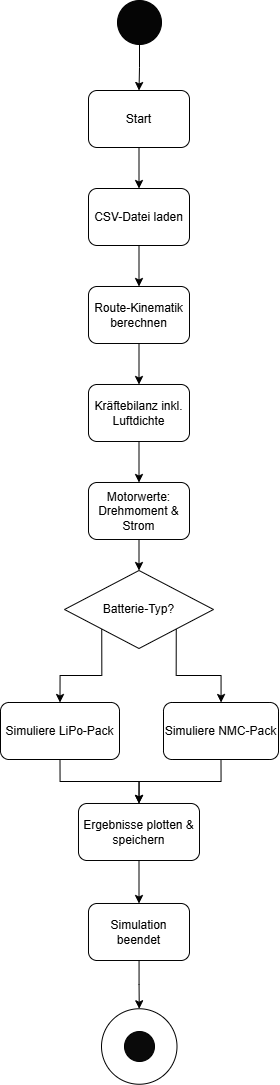

The diagram above was exported from draw.io. Its source (the exported page's mxGraphModel, read from the mxfile embedded in the PNG):
<mxGraphModel dx="1562" dy="911" grid="0" gridSize="10" guides="1" tooltips="1" connect="1" arrows="1" fold="1" page="1" pageScale="1" pageWidth="827" pageHeight="1169" math="0" shadow="0">
  <root>
    <mxCell id="0" />
    <mxCell id="1" parent="0" />
    <mxCell id="1kNHou4gFSiZs4P8l3u4-1" parent="1" style="rounded=1;whiteSpace=wrap;html=1;" value="Start" vertex="1">
      <mxGeometry height="57" width="101" x="363" y="125" as="geometry" />
    </mxCell>
    <mxCell id="Rme_Djn0oyn3tm_t7_PW-15" edge="1" parent="1" source="1kNHou4gFSiZs4P8l3u4-3" style="edgeStyle=orthogonalEdgeStyle;rounded=0;orthogonalLoop=1;jettySize=auto;html=1;exitX=0.5;exitY=1;exitDx=0;exitDy=0;entryX=0.5;entryY=0;entryDx=0;entryDy=0;" target="1kNHou4gFSiZs4P8l3u4-1">
      <mxGeometry relative="1" as="geometry" />
    </mxCell>
    <mxCell id="1kNHou4gFSiZs4P8l3u4-3" parent="1" style="ellipse;whiteSpace=wrap;html=1;aspect=fixed;fillColor=#050505;" value="" vertex="1">
      <mxGeometry height="44" width="44" x="392" y="35" as="geometry" />
    </mxCell>
    <mxCell id="Rme_Djn0oyn3tm_t7_PW-4" edge="1" parent="1" source="1kNHou4gFSiZs4P8l3u4-6" style="edgeStyle=orthogonalEdgeStyle;rounded=0;orthogonalLoop=1;jettySize=auto;html=1;exitX=0.5;exitY=1;exitDx=0;exitDy=0;entryX=0.5;entryY=0;entryDx=0;entryDy=0;" target="1kNHou4gFSiZs4P8l3u4-7">
      <mxGeometry relative="1" as="geometry" />
    </mxCell>
    <mxCell id="1kNHou4gFSiZs4P8l3u4-6" parent="1" style="rounded=1;whiteSpace=wrap;html=1;" value="CSV-Datei laden" vertex="1">
      <mxGeometry height="57" width="101" x="363" y="223" as="geometry" />
    </mxCell>
    <mxCell id="Rme_Djn0oyn3tm_t7_PW-5" edge="1" parent="1" source="1kNHou4gFSiZs4P8l3u4-7" style="edgeStyle=orthogonalEdgeStyle;rounded=0;orthogonalLoop=1;jettySize=auto;html=1;exitX=0.5;exitY=1;exitDx=0;exitDy=0;entryX=0.5;entryY=0;entryDx=0;entryDy=0;" target="1kNHou4gFSiZs4P8l3u4-8">
      <mxGeometry relative="1" as="geometry" />
    </mxCell>
    <mxCell id="1kNHou4gFSiZs4P8l3u4-7" parent="1" style="rounded=1;whiteSpace=wrap;html=1;" value="Route-Kinematik berechnen" vertex="1">
      <mxGeometry height="57" width="101" x="363" y="321" as="geometry" />
    </mxCell>
    <mxCell id="Rme_Djn0oyn3tm_t7_PW-6" edge="1" parent="1" source="1kNHou4gFSiZs4P8l3u4-8" style="edgeStyle=orthogonalEdgeStyle;rounded=0;orthogonalLoop=1;jettySize=auto;html=1;entryX=0.5;entryY=0;entryDx=0;entryDy=0;" target="1kNHou4gFSiZs4P8l3u4-9">
      <mxGeometry relative="1" as="geometry" />
    </mxCell>
    <mxCell id="1kNHou4gFSiZs4P8l3u4-8" parent="1" style="rounded=1;whiteSpace=wrap;html=1;" value="Kräftebilanz inkl. Luftdichte" vertex="1">
      <mxGeometry height="57" width="101" x="363" y="419" as="geometry" />
    </mxCell>
    <mxCell id="Rme_Djn0oyn3tm_t7_PW-7" edge="1" parent="1" source="1kNHou4gFSiZs4P8l3u4-9" style="edgeStyle=orthogonalEdgeStyle;rounded=0;orthogonalLoop=1;jettySize=auto;html=1;exitX=0.5;exitY=1;exitDx=0;exitDy=0;entryX=0.5;entryY=0;entryDx=0;entryDy=0;" target="1kNHou4gFSiZs4P8l3u4-10">
      <mxGeometry relative="1" as="geometry" />
    </mxCell>
    <mxCell id="1kNHou4gFSiZs4P8l3u4-9" parent="1" style="rounded=1;whiteSpace=wrap;html=1;" value="Motorwerte: Drehmoment &amp;amp; Strom" vertex="1">
      <mxGeometry height="57" width="101" x="363" y="517" as="geometry" />
    </mxCell>
    <mxCell id="Rme_Djn0oyn3tm_t7_PW-8" edge="1" parent="1" source="1kNHou4gFSiZs4P8l3u4-10" style="edgeStyle=orthogonalEdgeStyle;rounded=0;orthogonalLoop=1;jettySize=auto;html=1;exitX=0;exitY=1;exitDx=0;exitDy=0;entryX=0.5;entryY=0;entryDx=0;entryDy=0;" target="1kNHou4gFSiZs4P8l3u4-12">
      <mxGeometry relative="1" as="geometry" />
    </mxCell>
    <mxCell id="Rme_Djn0oyn3tm_t7_PW-9" edge="1" parent="1" source="1kNHou4gFSiZs4P8l3u4-10" style="edgeStyle=orthogonalEdgeStyle;rounded=0;orthogonalLoop=1;jettySize=auto;html=1;exitX=1;exitY=1;exitDx=0;exitDy=0;" target="1kNHou4gFSiZs4P8l3u4-13">
      <mxGeometry relative="1" as="geometry" />
    </mxCell>
    <mxCell id="1kNHou4gFSiZs4P8l3u4-10" parent="1" style="rhombus;whiteSpace=wrap;html=1;" value="Batterie-Typ?" vertex="1">
      <mxGeometry height="78" width="149" x="339" y="605" as="geometry" />
    </mxCell>
    <mxCell id="Rme_Djn0oyn3tm_t7_PW-12" edge="1" parent="1" source="1kNHou4gFSiZs4P8l3u4-12" style="edgeStyle=orthogonalEdgeStyle;rounded=0;orthogonalLoop=1;jettySize=auto;html=1;exitX=0.5;exitY=1;exitDx=0;exitDy=0;entryX=0.5;entryY=0;entryDx=0;entryDy=0;" target="1kNHou4gFSiZs4P8l3u4-15">
      <mxGeometry relative="1" as="geometry" />
    </mxCell>
    <mxCell id="1kNHou4gFSiZs4P8l3u4-12" parent="1" style="rounded=1;whiteSpace=wrap;html=1;" value="Simuliere LiPo-Pack" vertex="1">
      <mxGeometry height="57" width="119" x="275" y="737" as="geometry" />
    </mxCell>
    <mxCell id="Rme_Djn0oyn3tm_t7_PW-10" edge="1" parent="1" source="1kNHou4gFSiZs4P8l3u4-13" style="edgeStyle=orthogonalEdgeStyle;rounded=0;orthogonalLoop=1;jettySize=auto;html=1;exitX=0.5;exitY=1;exitDx=0;exitDy=0;entryX=0.5;entryY=0;entryDx=0;entryDy=0;" target="1kNHou4gFSiZs4P8l3u4-15">
      <mxGeometry relative="1" as="geometry" />
    </mxCell>
    <mxCell id="1kNHou4gFSiZs4P8l3u4-13" parent="1" style="rounded=1;whiteSpace=wrap;html=1;" value="Simuliere NMC-Pack" vertex="1">
      <mxGeometry height="57" width="115" x="438" y="737" as="geometry" />
    </mxCell>
    <mxCell id="Rme_Djn0oyn3tm_t7_PW-13" edge="1" parent="1" source="1kNHou4gFSiZs4P8l3u4-15" style="edgeStyle=orthogonalEdgeStyle;rounded=0;orthogonalLoop=1;jettySize=auto;html=1;exitX=0.5;exitY=1;exitDx=0;exitDy=0;entryX=0.5;entryY=0;entryDx=0;entryDy=0;" target="1kNHou4gFSiZs4P8l3u4-16">
      <mxGeometry relative="1" as="geometry" />
    </mxCell>
    <mxCell id="1kNHou4gFSiZs4P8l3u4-15" parent="1" style="rounded=1;whiteSpace=wrap;html=1;" value="Ergebnisse plotten &amp;amp; speichern" vertex="1">
      <mxGeometry height="57" width="121" x="353" y="838" as="geometry" />
    </mxCell>
    <mxCell id="Rme_Djn0oyn3tm_t7_PW-14" edge="1" parent="1" source="1kNHou4gFSiZs4P8l3u4-16" style="edgeStyle=orthogonalEdgeStyle;rounded=0;orthogonalLoop=1;jettySize=auto;html=1;" target="1kNHou4gFSiZs4P8l3u4-17">
      <mxGeometry relative="1" as="geometry" />
    </mxCell>
    <mxCell id="1kNHou4gFSiZs4P8l3u4-16" parent="1" style="rounded=1;whiteSpace=wrap;html=1;" value="Simulation beendet" vertex="1">
      <mxGeometry height="57" width="101" x="363" y="938" as="geometry" />
    </mxCell>
    <mxCell id="1kNHou4gFSiZs4P8l3u4-17" parent="1" style="ellipse;whiteSpace=wrap;html=1;aspect=fixed;" value="" vertex="1">
      <mxGeometry height="75.5" width="75.5" x="376" y="1043.25" as="geometry" />
    </mxCell>
    <mxCell id="1kNHou4gFSiZs4P8l3u4-18" parent="1" style="ellipse;whiteSpace=wrap;html=1;aspect=fixed;fillColor=#0A0A0A;" value="" vertex="1">
      <mxGeometry height="30" width="30" x="399" y="1066" as="geometry" />
    </mxCell>
    <mxCell id="Rme_Djn0oyn3tm_t7_PW-1" edge="1" parent="1" source="1kNHou4gFSiZs4P8l3u4-1" style="endArrow=classic;html=1;rounded=0;exitX=0.5;exitY=1;exitDx=0;exitDy=0;entryX=0.5;entryY=0;entryDx=0;entryDy=0;" target="1kNHou4gFSiZs4P8l3u4-6" value="">
      <mxGeometry height="50" relative="1" width="50" as="geometry">
        <mxPoint x="388" y="341" as="sourcePoint" />
        <mxPoint x="438" y="291" as="targetPoint" />
      </mxGeometry>
    </mxCell>
  </root>
</mxGraphModel>